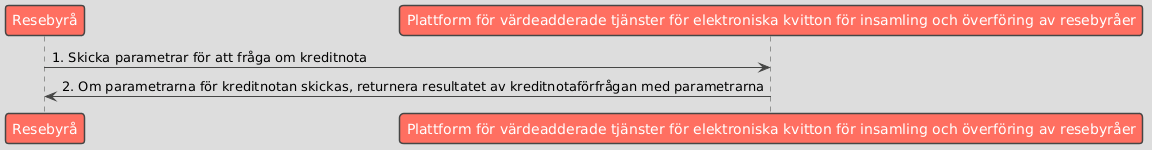

The diagram above was rendered by PlantUML. Its source (embedded in the PNG):
@startuml
!theme toy
skinparam defaultFontName "Microsoft JhengHei"

participant "Resebyrå" as Business
participant "Plattform för värdeadderade tjänster för elektroniska kvitton för insamling och överföring av resebyråer" as Platform

Business -> Platform : 1. Skicka parametrar för att fråga om kreditnota
Platform -> Business : 2. Om parametrarna för kreditnotan skickas, returnera resultatet av kreditnotaförfrågan med parametrarna
@enduml